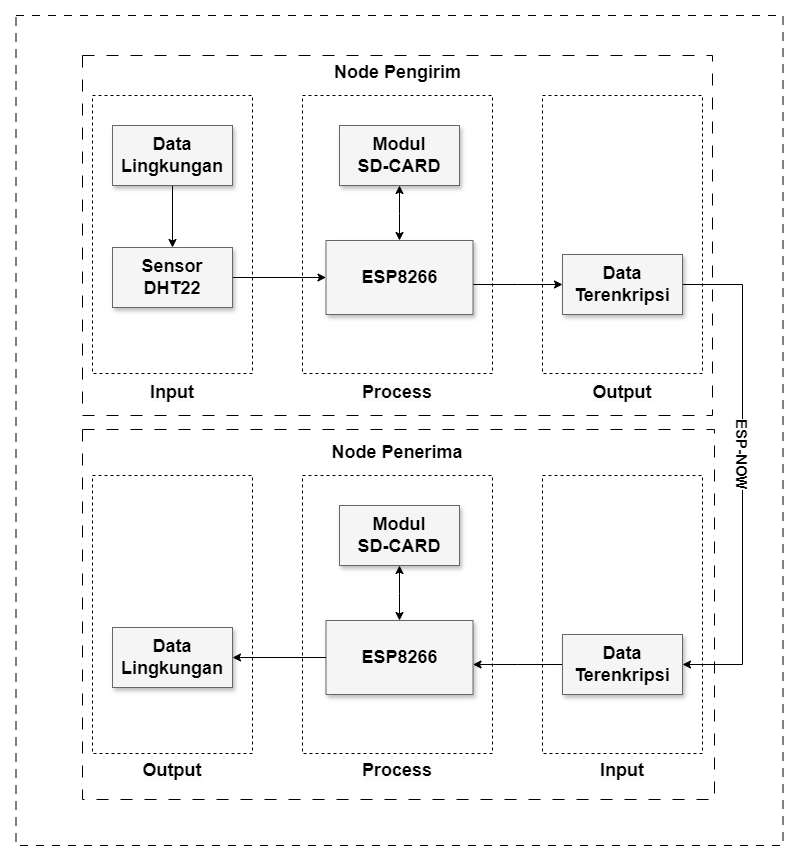

The diagram above was exported from draw.io. Its source (the exported page's mxGraphModel, read from the mxfile embedded in the PNG):
<mxGraphModel dx="1914" dy="973" grid="1" gridSize="10" guides="1" tooltips="1" connect="1" arrows="1" fold="1" page="1" pageScale="1.5" pageWidth="1169" pageHeight="826" background="none" math="0" shadow="0">
  <root>
    <mxCell id="0" style=";html=1;" />
    <mxCell id="1" style=";html=1;" parent="0" />
    <mxCell id="DkQCqnBPB0JT4gS67bYG-27" value="" style="rounded=0;whiteSpace=wrap;html=1;dashed=1;fillColor=#dae8fc;strokeColor=#6c8ebf;" vertex="1" parent="1">
      <mxGeometry x="510" y="780" width="630" height="370" as="geometry" />
    </mxCell>
    <mxCell id="DkQCqnBPB0JT4gS67bYG-11" value="" style="rounded=0;whiteSpace=wrap;html=1;dashed=1;fontStyle=1;dashPattern=8 8;" vertex="1" parent="1">
      <mxGeometry x="443.5" y="360" width="767" height="830" as="geometry" />
    </mxCell>
    <mxCell id="DkQCqnBPB0JT4gS67bYG-28" value="" style="rounded=0;whiteSpace=wrap;html=1;dashed=1;dashPattern=12 12;" vertex="1" parent="1">
      <mxGeometry x="510" y="400" width="630" height="360" as="geometry" />
    </mxCell>
    <mxCell id="DkQCqnBPB0JT4gS67bYG-7" value="" style="rounded=0;whiteSpace=wrap;html=1;dashed=1;fillColor=none;" vertex="1" parent="1">
      <mxGeometry x="970" y="440" width="160" height="278" as="geometry" />
    </mxCell>
    <mxCell id="3a17f1ce550125da-14" style="edgeStyle=elbowEdgeStyle;rounded=0;html=1;startArrow=classic;startFill=1;jettySize=auto;orthogonalLoop=1;fontSize=18;elbow=vertical;endArrow=classic;endFill=1;" parent="1" source="3a17f1ce550125da-2" target="3a17f1ce550125da-5" edge="1">
      <mxGeometry relative="1" as="geometry" />
    </mxCell>
    <mxCell id="3a17f1ce550125da-15" style="edgeStyle=elbowEdgeStyle;rounded=0;html=1;startArrow=none;startFill=0;jettySize=auto;orthogonalLoop=1;fontSize=18;elbow=vertical;" parent="1" source="3a17f1ce550125da-2" target="3a17f1ce550125da-6" edge="1">
      <mxGeometry relative="1" as="geometry" />
    </mxCell>
    <mxCell id="3a17f1ce550125da-2" value="&lt;b&gt;ESP8266&lt;/b&gt;" style="whiteSpace=wrap;html=1;shadow=1;fontSize=18;fillColor=#f5f5f5;strokeColor=#666666;" parent="1" vertex="1">
      <mxGeometry x="753.5" y="585" width="147" height="74" as="geometry" />
    </mxCell>
    <mxCell id="3a17f1ce550125da-5" value="&lt;b&gt;Modul&lt;/b&gt;&lt;div&gt;&lt;b&gt;SD-CARD&lt;/b&gt;&lt;/div&gt;" style="whiteSpace=wrap;html=1;shadow=1;fontSize=18;fillColor=#f5f5f5;strokeColor=#666666;" parent="1" vertex="1">
      <mxGeometry x="767" y="470" width="120" height="60" as="geometry" />
    </mxCell>
    <mxCell id="DkQCqnBPB0JT4gS67bYG-31" style="edgeStyle=orthogonalEdgeStyle;rounded=0;orthogonalLoop=1;jettySize=auto;html=1;exitX=1;exitY=0.5;exitDx=0;exitDy=0;entryX=1;entryY=0.5;entryDx=0;entryDy=0;" edge="1" parent="1" source="3a17f1ce550125da-6" target="DkQCqnBPB0JT4gS67bYG-17">
      <mxGeometry relative="1" as="geometry">
        <mxPoint x="1120" y="629" as="sourcePoint" />
        <mxPoint x="1120" y="1009" as="targetPoint" />
        <Array as="points">
          <mxPoint x="1170" y="629" />
          <mxPoint x="1170" y="1009" />
        </Array>
      </mxGeometry>
    </mxCell>
    <mxCell id="DkQCqnBPB0JT4gS67bYG-33" value="&lt;b style=&quot;font-size: 15px;&quot;&gt;&lt;font style=&quot;font-size: 15px;&quot;&gt;ESP-NOW&lt;/font&gt;&lt;/b&gt;" style="edgeLabel;html=1;align=center;verticalAlign=middle;resizable=0;points=[];rotation=90;fontSize=15;" vertex="1" connectable="0" parent="DkQCqnBPB0JT4gS67bYG-31">
      <mxGeometry x="-0.0842" y="1" relative="1" as="geometry">
        <mxPoint as="offset" />
      </mxGeometry>
    </mxCell>
    <mxCell id="3a17f1ce550125da-6" value="Data Terenkripsi" style="whiteSpace=wrap;html=1;shadow=1;fontSize=18;fillColor=#f5f5f5;strokeColor=#666666;fontStyle=1" parent="1" vertex="1">
      <mxGeometry x="990" y="599" width="120" height="60" as="geometry" />
    </mxCell>
    <mxCell id="DkQCqnBPB0JT4gS67bYG-2" style="edgeStyle=orthogonalEdgeStyle;rounded=0;orthogonalLoop=1;jettySize=auto;html=1;entryX=0;entryY=0.5;entryDx=0;entryDy=0;exitX=1;exitY=0.5;exitDx=0;exitDy=0;" edge="1" parent="1" source="3a17f1ce550125da-11" target="3a17f1ce550125da-2">
      <mxGeometry relative="1" as="geometry">
        <mxPoint x="640" y="622" as="sourcePoint" />
      </mxGeometry>
    </mxCell>
    <mxCell id="3a17f1ce550125da-11" value="&lt;b&gt;Sensor&lt;/b&gt;&lt;div&gt;&lt;b&gt;DHT22&lt;/b&gt;&lt;/div&gt;" style="whiteSpace=wrap;html=1;shadow=1;fontSize=18;fillColor=#f5f5f5;strokeColor=#666666;" parent="1" vertex="1">
      <mxGeometry x="540" y="592" width="120" height="60" as="geometry" />
    </mxCell>
    <mxCell id="DkQCqnBPB0JT4gS67bYG-4" value="" style="edgeStyle=orthogonalEdgeStyle;rounded=0;orthogonalLoop=1;jettySize=auto;html=1;" edge="1" parent="1" source="DkQCqnBPB0JT4gS67bYG-3" target="3a17f1ce550125da-11">
      <mxGeometry relative="1" as="geometry" />
    </mxCell>
    <mxCell id="DkQCqnBPB0JT4gS67bYG-3" value="&lt;b&gt;Data Lingkungan&lt;/b&gt;" style="whiteSpace=wrap;html=1;shadow=1;fontSize=18;fillColor=#f5f5f5;strokeColor=#666666;" vertex="1" parent="1">
      <mxGeometry x="540" y="470" width="120" height="60" as="geometry" />
    </mxCell>
    <mxCell id="DkQCqnBPB0JT4gS67bYG-5" value="" style="rounded=0;whiteSpace=wrap;html=1;dashed=1;fillColor=none;" vertex="1" parent="1">
      <mxGeometry x="520" y="440" width="160" height="278" as="geometry" />
    </mxCell>
    <mxCell id="DkQCqnBPB0JT4gS67bYG-6" value="" style="rounded=0;whiteSpace=wrap;html=1;dashed=1;fillColor=none;" vertex="1" parent="1">
      <mxGeometry x="730" y="440" width="190" height="278" as="geometry" />
    </mxCell>
    <mxCell id="DkQCqnBPB0JT4gS67bYG-8" value="&lt;span style=&quot;color: rgb(0, 0, 0); font-family: Helvetica; font-size: 18px; font-style: normal; font-variant-ligatures: normal; font-variant-caps: normal; font-weight: 700; letter-spacing: normal; orphans: 2; text-indent: 0px; text-transform: none; widows: 2; word-spacing: 0px; -webkit-text-stroke-width: 0px; white-space: normal; background-color: rgb(251, 251, 251); text-decoration-thickness: initial; text-decoration-style: initial; text-decoration-color: initial; float: none; display: inline !important;&quot;&gt;Input&lt;/span&gt;" style="text;whiteSpace=wrap;html=1;align=center;" vertex="1" parent="1">
      <mxGeometry x="575" y="720" width="50" height="40" as="geometry" />
    </mxCell>
    <mxCell id="DkQCqnBPB0JT4gS67bYG-9" value="&lt;span style=&quot;color: rgb(0, 0, 0); font-family: Helvetica; font-size: 18px; font-style: normal; font-variant-ligatures: normal; font-variant-caps: normal; font-weight: 700; letter-spacing: normal; orphans: 2; text-indent: 0px; text-transform: none; widows: 2; word-spacing: 0px; -webkit-text-stroke-width: 0px; white-space: normal; background-color: rgb(251, 251, 251); text-decoration-thickness: initial; text-decoration-style: initial; text-decoration-color: initial; float: none; display: inline !important;&quot;&gt;Process&lt;/span&gt;" style="text;whiteSpace=wrap;html=1;align=center;" vertex="1" parent="1">
      <mxGeometry x="785" y="720" width="80" height="40" as="geometry" />
    </mxCell>
    <mxCell id="DkQCqnBPB0JT4gS67bYG-10" value="&lt;span style=&quot;color: rgb(0, 0, 0); font-family: Helvetica; font-size: 18px; font-style: normal; font-variant-ligatures: normal; font-variant-caps: normal; font-weight: 700; letter-spacing: normal; orphans: 2; text-indent: 0px; text-transform: none; widows: 2; word-spacing: 0px; -webkit-text-stroke-width: 0px; white-space: normal; background-color: rgb(251, 251, 251); text-decoration-thickness: initial; text-decoration-style: initial; text-decoration-color: initial; float: none; display: inline !important;&quot;&gt;Output&lt;/span&gt;" style="text;whiteSpace=wrap;html=1;align=center;" vertex="1" parent="1">
      <mxGeometry x="1025" y="720" width="50" height="40" as="geometry" />
    </mxCell>
    <mxCell id="DkQCqnBPB0JT4gS67bYG-12" value="" style="rounded=0;whiteSpace=wrap;html=1;dashed=1;fillColor=none;" vertex="1" parent="1">
      <mxGeometry x="970" y="820" width="160" height="278" as="geometry" />
    </mxCell>
    <mxCell id="DkQCqnBPB0JT4gS67bYG-13" style="edgeStyle=elbowEdgeStyle;rounded=0;html=1;startArrow=classic;startFill=1;jettySize=auto;orthogonalLoop=1;fontSize=18;elbow=vertical;endArrow=classic;endFill=1;" edge="1" parent="1" source="DkQCqnBPB0JT4gS67bYG-15" target="DkQCqnBPB0JT4gS67bYG-16">
      <mxGeometry relative="1" as="geometry" />
    </mxCell>
    <mxCell id="DkQCqnBPB0JT4gS67bYG-14" style="edgeStyle=elbowEdgeStyle;rounded=0;html=1;startArrow=classic;startFill=1;jettySize=auto;orthogonalLoop=1;fontSize=18;elbow=vertical;endArrow=none;endFill=0;" edge="1" parent="1" source="DkQCqnBPB0JT4gS67bYG-15" target="DkQCqnBPB0JT4gS67bYG-17">
      <mxGeometry relative="1" as="geometry" />
    </mxCell>
    <mxCell id="DkQCqnBPB0JT4gS67bYG-15" value="&lt;b&gt;ESP8266&lt;/b&gt;" style="whiteSpace=wrap;html=1;shadow=1;fontSize=18;fillColor=#f5f5f5;strokeColor=#666666;" vertex="1" parent="1">
      <mxGeometry x="753.5" y="965" width="147" height="74" as="geometry" />
    </mxCell>
    <mxCell id="DkQCqnBPB0JT4gS67bYG-16" value="&lt;b&gt;Modul&lt;/b&gt;&lt;div&gt;&lt;b&gt;SD-CARD&lt;/b&gt;&lt;/div&gt;" style="whiteSpace=wrap;html=1;shadow=1;fontSize=18;fillColor=#f5f5f5;strokeColor=#666666;" vertex="1" parent="1">
      <mxGeometry x="767" y="850" width="120" height="60" as="geometry" />
    </mxCell>
    <mxCell id="DkQCqnBPB0JT4gS67bYG-17" value="Data Terenkripsi" style="whiteSpace=wrap;html=1;shadow=1;fontSize=18;fillColor=#f5f5f5;strokeColor=#666666;fontStyle=1" vertex="1" parent="1">
      <mxGeometry x="990" y="979" width="120" height="60" as="geometry" />
    </mxCell>
    <mxCell id="DkQCqnBPB0JT4gS67bYG-18" style="edgeStyle=orthogonalEdgeStyle;rounded=0;orthogonalLoop=1;jettySize=auto;html=1;entryX=0;entryY=0.5;entryDx=0;entryDy=0;exitX=1;exitY=0.5;exitDx=0;exitDy=0;startArrow=classic;startFill=1;endArrow=none;endFill=0;" edge="1" parent="1" source="DkQCqnBPB0JT4gS67bYG-19" target="DkQCqnBPB0JT4gS67bYG-15">
      <mxGeometry relative="1" as="geometry">
        <mxPoint x="640" y="1002" as="sourcePoint" />
      </mxGeometry>
    </mxCell>
    <mxCell id="DkQCqnBPB0JT4gS67bYG-22" value="" style="rounded=0;whiteSpace=wrap;html=1;dashed=1;fillColor=none;" vertex="1" parent="1">
      <mxGeometry x="520" y="820" width="160" height="278" as="geometry" />
    </mxCell>
    <mxCell id="DkQCqnBPB0JT4gS67bYG-19" value="&lt;b&gt;Data Lingkungan&lt;/b&gt;" style="whiteSpace=wrap;html=1;shadow=1;fontSize=18;fillColor=#f5f5f5;strokeColor=#666666;" vertex="1" parent="1">
      <mxGeometry x="540" y="972" width="120" height="60" as="geometry" />
    </mxCell>
    <mxCell id="DkQCqnBPB0JT4gS67bYG-23" value="" style="rounded=0;whiteSpace=wrap;html=1;dashed=1;fillColor=none;" vertex="1" parent="1">
      <mxGeometry x="730" y="820" width="190" height="278" as="geometry" />
    </mxCell>
    <mxCell id="DkQCqnBPB0JT4gS67bYG-24" value="&lt;span style=&quot;color: rgb(0, 0, 0); font-family: Helvetica; font-size: 18px; font-style: normal; font-variant-ligatures: normal; font-variant-caps: normal; font-weight: 700; letter-spacing: normal; orphans: 2; text-indent: 0px; text-transform: none; widows: 2; word-spacing: 0px; -webkit-text-stroke-width: 0px; white-space: normal; background-color: rgb(251, 251, 251); text-decoration-thickness: initial; text-decoration-style: initial; text-decoration-color: initial; float: none; display: inline !important;&quot;&gt;Output&lt;/span&gt;" style="text;whiteSpace=wrap;html=1;align=center;" vertex="1" parent="1">
      <mxGeometry x="575" y="1098" width="50" height="40" as="geometry" />
    </mxCell>
    <mxCell id="DkQCqnBPB0JT4gS67bYG-25" value="&lt;span style=&quot;color: rgb(0, 0, 0); font-family: Helvetica; font-size: 18px; font-style: normal; font-variant-ligatures: normal; font-variant-caps: normal; font-weight: 700; letter-spacing: normal; orphans: 2; text-indent: 0px; text-transform: none; widows: 2; word-spacing: 0px; -webkit-text-stroke-width: 0px; white-space: normal; background-color: rgb(251, 251, 251); text-decoration-thickness: initial; text-decoration-style: initial; text-decoration-color: initial; float: none; display: inline !important;&quot;&gt;Process&lt;/span&gt;" style="text;whiteSpace=wrap;html=1;align=center;" vertex="1" parent="1">
      <mxGeometry x="785" y="1098" width="80" height="40" as="geometry" />
    </mxCell>
    <mxCell id="DkQCqnBPB0JT4gS67bYG-26" value="&lt;span style=&quot;color: rgb(0, 0, 0); font-family: Helvetica; font-size: 18px; font-style: normal; font-variant-ligatures: normal; font-variant-caps: normal; font-weight: 700; letter-spacing: normal; orphans: 2; text-indent: 0px; text-transform: none; widows: 2; word-spacing: 0px; -webkit-text-stroke-width: 0px; white-space: normal; background-color: rgb(251, 251, 251); text-decoration-thickness: initial; text-decoration-style: initial; text-decoration-color: initial; float: none; display: inline !important;&quot;&gt;Input&lt;/span&gt;" style="text;whiteSpace=wrap;html=1;align=center;" vertex="1" parent="1">
      <mxGeometry x="1025" y="1098" width="50" height="40" as="geometry" />
    </mxCell>
    <mxCell id="DkQCqnBPB0JT4gS67bYG-34" value="" style="rounded=0;whiteSpace=wrap;html=1;dashed=1;fillColor=none;dashPattern=12 12;" vertex="1" parent="1">
      <mxGeometry x="510" y="774" width="632" height="370" as="geometry" />
    </mxCell>
    <mxCell id="DkQCqnBPB0JT4gS67bYG-29" value="&lt;span style=&quot;font-size: 18px;&quot;&gt;&lt;b&gt;Node Pengirim&lt;/b&gt;&lt;/span&gt;" style="text;whiteSpace=wrap;html=1;align=center;" vertex="1" parent="1">
      <mxGeometry x="758.5" y="400" width="133" height="40" as="geometry" />
    </mxCell>
    <mxCell id="DkQCqnBPB0JT4gS67bYG-32" value="&lt;span style=&quot;font-size: 18px;&quot;&gt;&lt;b&gt;Node Penerima&lt;/b&gt;&lt;/span&gt;" style="text;whiteSpace=wrap;html=1;align=center;" vertex="1" parent="1">
      <mxGeometry x="744.25" y="780" width="161.5" height="40" as="geometry" />
    </mxCell>
  </root>
</mxGraphModel>